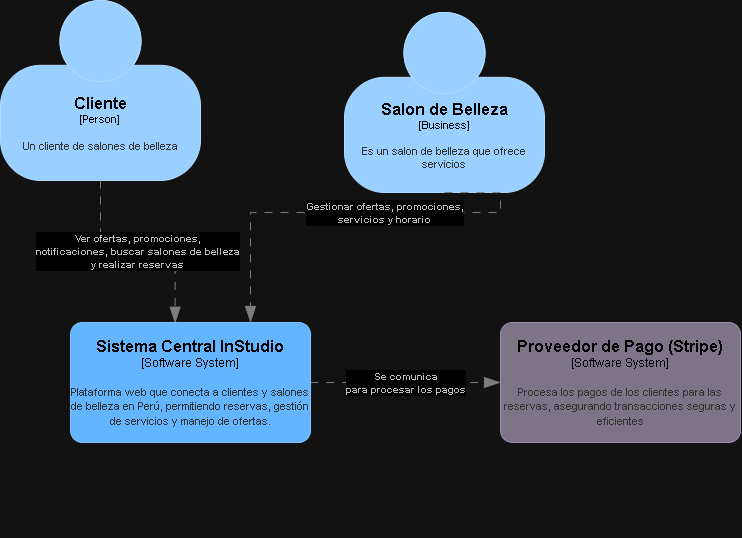

The diagram above was exported from draw.io. Its source (the exported page's mxGraphModel, read from the mxfile embedded in the PNG):
<mxGraphModel dx="796" dy="399" grid="1" gridSize="10" guides="1" tooltips="1" connect="1" arrows="1" fold="1" page="1" pageScale="1" pageWidth="827" pageHeight="1169" math="0" shadow="0">
  <root>
    <mxCell id="0" />
    <mxCell id="1" parent="0" />
    <mxCell id="Bh4F0tO5PP1NZuTxHXJM-20" value="&lt;span style=&quot;color: rgba(0, 0, 0, 0); font-family: monospace; font-size: 0px; text-align: start;&quot;&gt;%3CmxGraphModel%3E%3Croot%3E%3CmxCell%20id%3D%220%22%2F%3E%3CmxCell%20id%3D%221%22%20parent%3D%220%22%2F%3E%3CmxCell%20id%3D%222%22%20value%3D%22%26lt%3Bfont%20style%3D%26quot%3Bfont-size%3A%209px%3B%26quot%3B%26gt%3B%26lt%3Bstrong%26gt%3BInStudio%20Web%20Platform%26lt%3B%2Fstrong%26gt%3B%20se%20comunica%26amp%3Bnbsp%3B%26lt%3B%2Ffont%26gt%3B%26lt%3Bdiv%26gt%3B%26lt%3Bfont%20style%3D%26quot%3Bfont-size%3A%209px%3B%26quot%3B%26gt%3Bcon%20%26lt%3Bstrong%26gt%3BStripe%26lt%3B%2Fstrong%26gt%3B%20para%20procesar%20los%20pagos.%26lt%3B%2Ffont%26gt%3B%26lt%3B%2Fdiv%26gt%3B%22%20style%3D%22text%3Bhtml%3D1%3Balign%3Dcenter%3BverticalAlign%3Dmiddle%3Bresizable%3D0%3Bpoints%3D%5B%5D%3Bautosize%3D1%3BstrokeColor%3Dnone%3BfillColor%3Dnone%3B%22%20vertex%3D%221%22%20parent%3D%221%22%3E%3CmxGeometry%20x%3D%22395%22%20y%3D%22370%22%20width%3D%22180%22%20height%3D%2240%22%20as%3D%22geometry%22%2F%3E%3C%2FmxCell%3E%3C%2Froot%3E%3C%2FmxGraphModel%3E&lt;/span&gt;" style="text;html=1;align=center;verticalAlign=middle;resizable=0;points=[];autosize=1;strokeColor=none;fillColor=none;" parent="1" vertex="1">
      <mxGeometry x="414" y="535" width="20" height="30" as="geometry" />
    </mxCell>
    <object placeholders="1" c4Name="Cliente" c4Type="Person" c4Description="Un cliente de salones de belleza" label="&lt;font style=&quot;font-size: 16px&quot;&gt;&lt;b&gt;%c4Name%&lt;/b&gt;&lt;/font&gt;&lt;div&gt;[%c4Type%]&lt;/div&gt;&lt;br&gt;&lt;div&gt;&lt;font style=&quot;font-size: 11px&quot;&gt;&lt;font color=&quot;#cccccc&quot;&gt;%c4Description%&lt;/font&gt;&lt;/div&gt;" id="N7DxDYxi3HxiF-oIylp6-1">
      <mxCell style="html=1;fontSize=11;dashed=0;whiteSpace=wrap;fillColor=#083F75;strokeColor=#06315C;fontColor=#ffffff;shape=mxgraph.c4.person2;align=center;metaEdit=1;points=[[0.5,0,0],[1,0.5,0],[1,0.75,0],[0.75,1,0],[0.5,1,0],[0.25,1,0],[0,0.75,0],[0,0.5,0]];resizable=0;" parent="1" vertex="1">
        <mxGeometry x="70" y="28" width="200" height="180" as="geometry" />
      </mxCell>
    </object>
    <object placeholders="1" c4Name="Salon de Belleza" c4Type="Business" c4Description="Es un salon de belleza que ofrece servicios" label="&lt;font style=&quot;font-size: 16px&quot;&gt;&lt;b&gt;%c4Name%&lt;/b&gt;&lt;/font&gt;&lt;div&gt;[%c4Type%]&lt;/div&gt;&lt;br&gt;&lt;div&gt;&lt;font style=&quot;font-size: 11px&quot;&gt;&lt;font color=&quot;#cccccc&quot;&gt;%c4Description%&lt;/font&gt;&lt;/div&gt;" id="112xDNJ2_rJmVoQvjhAm-1">
      <mxCell style="html=1;fontSize=11;dashed=0;whiteSpace=wrap;fillColor=#083F75;strokeColor=#06315C;fontColor=#ffffff;shape=mxgraph.c4.person2;align=center;metaEdit=1;points=[[0.5,0,0],[1,0.5,0],[1,0.75,0],[0.75,1,0],[0.5,1,0],[0.25,1,0],[0,0.75,0],[0,0.5,0]];resizable=0;" parent="1" vertex="1">
        <mxGeometry x="414" y="40" width="200" height="180" as="geometry" />
      </mxCell>
    </object>
    <object placeholders="1" c4Type="Relationship" c4Description="Ver ofertas, promociones, &#10;notificaciones, buscar salones de belleza &#10;y realizar reservas" label="&lt;div style=&quot;text-align: left&quot;&gt;&lt;div style=&quot;text-align: center&quot;&gt;&lt;b&gt;%c4Description%&lt;/b&gt;&lt;/div&gt;" id="PUPzWkco1irTVJFpYHh7-1">
      <mxCell style="endArrow=blockThin;html=1;fontSize=10;fontColor=#404040;strokeWidth=1;endFill=1;strokeColor=#828282;elbow=vertical;metaEdit=1;endSize=14;startSize=14;jumpStyle=arc;jumpSize=16;rounded=0;edgeStyle=orthogonalEdgeStyle;exitX=0.5;exitY=1;exitDx=0;exitDy=0;exitPerimeter=0;entryX=0.436;entryY=0.006;entryDx=0;entryDy=0;entryPerimeter=0;dashed=1;dashPattern=8 8;" edge="1" parent="1" source="N7DxDYxi3HxiF-oIylp6-1" target="PUPzWkco1irTVJFpYHh7-2">
        <mxGeometry width="240" relative="1" as="geometry">
          <mxPoint x="140" y="240" as="sourcePoint" />
          <mxPoint x="248.51999999999998" y="330" as="targetPoint" />
        </mxGeometry>
      </mxCell>
    </object>
    <object placeholders="1" c4Name="Sistema Central InStudio" c4Type="Software System" c4Description="Plataforma web que conecta a clientes y salones de belleza en Perú, permitiendo reservas, gestión de servicios y manejo de ofertas." label="&lt;font style=&quot;font-size: 16px&quot;&gt;&lt;b&gt;%c4Name%&lt;/b&gt;&lt;/font&gt;&lt;div&gt;[%c4Type%]&lt;/div&gt;&lt;br&gt;&lt;div&gt;&lt;font style=&quot;font-size: 11px&quot;&gt;&lt;font color=&quot;#cccccc&quot;&gt;%c4Description%&lt;/font&gt;&lt;/div&gt;" id="PUPzWkco1irTVJFpYHh7-2">
      <mxCell style="rounded=1;whiteSpace=wrap;html=1;labelBackgroundColor=none;fillColor=#1061B0;fontColor=#ffffff;align=center;arcSize=10;strokeColor=#0D5091;metaEdit=1;resizable=0;points=[[0.25,0,0],[0.5,0,0],[0.75,0,0],[1,0.25,0],[1,0.5,0],[1,0.75,0],[0.75,1,0],[0.5,1,0],[0.25,1,0],[0,0.75,0],[0,0.5,0],[0,0.25,0]];" vertex="1" parent="1">
        <mxGeometry x="140" y="350" width="240" height="120" as="geometry" />
      </mxCell>
    </object>
    <object placeholders="1" c4Type="Relationship" c4Description="Gestionar ofertas, promociones,&#10; servicios y horario" label="&lt;div style=&quot;text-align: left&quot;&gt;&lt;div style=&quot;text-align: center&quot;&gt;&lt;b&gt;%c4Description%&lt;/b&gt;&lt;/div&gt;" id="PUPzWkco1irTVJFpYHh7-4">
      <mxCell style="endArrow=blockThin;html=1;fontSize=10;fontColor=#404040;strokeWidth=1;endFill=1;strokeColor=#828282;elbow=vertical;metaEdit=1;endSize=14;startSize=14;jumpStyle=arc;jumpSize=16;rounded=0;edgeStyle=orthogonalEdgeStyle;entryX=0.75;entryY=0;entryDx=0;entryDy=0;entryPerimeter=0;exitX=0.5;exitY=1;exitDx=0;exitDy=0;exitPerimeter=0;dashed=1;dashPattern=8 8;" edge="1" parent="1" source="112xDNJ2_rJmVoQvjhAm-1" target="PUPzWkco1irTVJFpYHh7-2">
        <mxGeometry x="-0.1224" width="240" relative="1" as="geometry">
          <mxPoint x="575" y="220" as="sourcePoint" />
          <mxPoint x="325" y="362" as="targetPoint" />
          <Array as="points">
            <mxPoint x="570" y="240" />
            <mxPoint x="320" y="240" />
          </Array>
          <mxPoint as="offset" />
        </mxGeometry>
      </mxCell>
    </object>
    <object placeholders="1" c4Type="Relationship" c4Description="Se comunica&#10; para procesar los pagos" label="&lt;div style=&quot;text-align: left&quot;&gt;&lt;div style=&quot;text-align: center&quot;&gt;&lt;b&gt;%c4Description%&lt;/b&gt;&lt;/div&gt;" id="PUPzWkco1irTVJFpYHh7-5">
      <mxCell style="endArrow=blockThin;html=1;fontSize=10;fontColor=#404040;strokeWidth=1;endFill=1;strokeColor=#828282;elbow=vertical;metaEdit=1;endSize=14;startSize=14;jumpStyle=arc;jumpSize=16;rounded=0;edgeStyle=orthogonalEdgeStyle;exitX=1;exitY=0.5;exitDx=0;exitDy=0;exitPerimeter=0;entryX=0;entryY=0.5;entryDx=0;entryDy=0;entryPerimeter=0;dashed=1;dashPattern=8 8;" edge="1" parent="1" source="PUPzWkco1irTVJFpYHh7-2" target="PUPzWkco1irTVJFpYHh7-6">
        <mxGeometry width="240" relative="1" as="geometry">
          <mxPoint x="380" y="420" as="sourcePoint" />
          <mxPoint x="560" y="450" as="targetPoint" />
        </mxGeometry>
      </mxCell>
    </object>
    <object placeholders="1" c4Name="Proveedor de Pago (Stripe)" c4Type="Software System" c4Description="Procesa los pagos de los clientes para las reservas, asegurando transacciones seguras y eficientes" label="&lt;font style=&quot;font-size: 16px&quot;&gt;&lt;b&gt;%c4Name%&lt;/b&gt;&lt;/font&gt;&lt;div&gt;[%c4Type%]&lt;/div&gt;&lt;br&gt;&lt;div&gt;&lt;font style=&quot;font-size: 11px&quot;&gt;&lt;font color=&quot;#cccccc&quot;&gt;%c4Description%&lt;/font&gt;&lt;/div&gt;" id="PUPzWkco1irTVJFpYHh7-6">
      <mxCell style="rounded=1;whiteSpace=wrap;html=1;labelBackgroundColor=none;fillColor=#8C8496;fontColor=#ffffff;align=center;arcSize=10;strokeColor=#736782;metaEdit=1;resizable=0;points=[[0.25,0,0],[0.5,0,0],[0.75,0,0],[1,0.25,0],[1,0.5,0],[1,0.75,0],[0.75,1,0],[0.5,1,0],[0.25,1,0],[0,0.75,0],[0,0.5,0],[0,0.25,0]];" vertex="1" parent="1">
        <mxGeometry x="570" y="350" width="240" height="120" as="geometry" />
      </mxCell>
    </object>
  </root>
</mxGraphModel>